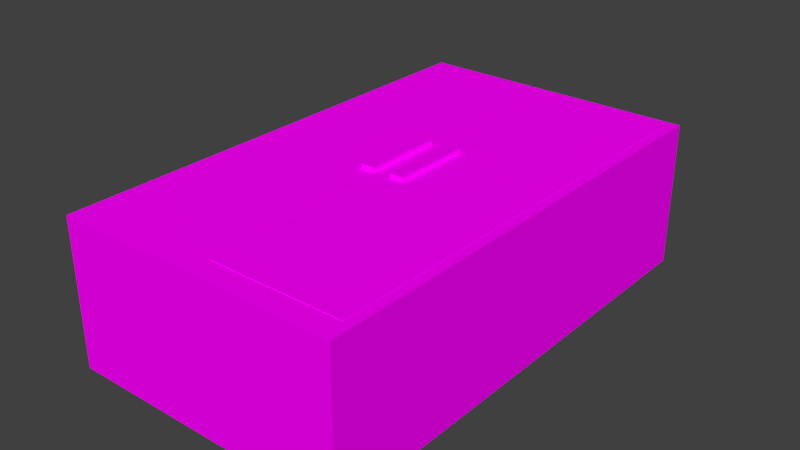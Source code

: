 # Source: Fridge.blend  (saved by Blender 2.76.0; exported with 4.5.12 LTS)
import bpy
from mathutils import Matrix  # noqa: F401  (used for matrix-valued properties, if any)

bpy.ops.wm.read_factory_settings(use_empty=True)
scene = bpy.context.scene
scene.name = 'Scene'

# ---- collections
col_collection_1 = bpy.data.collections.new('Collection 1'); scene.collection.children.link(col_collection_1)

# ---- images (referenced by path relative to the original .blend; pixels are not part of the script)
import os
ASSET_DIR = os.environ.get("B2B_ASSET_DIR", "")  # directory of the original .blend (textures are referenced by path, not embedded)
HERE = os.path.dirname(os.path.abspath(__file__))  # packed textures are extracted next to this script under _unpacked/

def load_image(name, relpath, width, height, colorspace="sRGB"):
    """Load a texture the original file referenced (path relative to the .blend, or extracted next to this script)."""
    p = next((c for c in (os.path.join(HERE, relpath), os.path.join(ASSET_DIR, relpath)) if relpath and os.path.exists(c)), "")
    if p:
        img = bpy.data.images.load(p, check_existing=True)
        img.name = name
    else:  # same state as the original file: an image datablock whose file is absent (Cycles renders it pink)
        img = bpy.data.images.new(name, width, height)
        img.source = "FILE"
        img.filepath = "//" + (relpath or name)
    img.colorspace_settings.name = colorspace
    return img
img_fridge_door_right_png = load_image('Fridge door right.png', 'Texture/Fridge door right.png', 1024, 1024, 'sRGB')
img_handles_png = load_image('Handles.png', 'Texture/Handles.png', 1024, 1024, 'sRGB')
img_fridge_door_left_png = load_image('Fridge door left.png', 'Texture/Fridge door left.png', 1024, 1024, 'sRGB')
img_fridge_png = load_image('Fridge.png', 'Texture/Fridge.png', 1024, 1024, 'sRGB')

# ---- materials (node trees are filled in below, after node groups)
mat_fridge_door_right = bpy.data.materials.new('Fridge door right')
mat_fridge_door_right.alpha_threshold = 0.0
mat_fridge_door_right.roughness = 0.5
mat_handles = bpy.data.materials.new('Handles')
mat_handles.alpha_threshold = 0.0
mat_handles.roughness = 0.5
mat_fridge_door_left = bpy.data.materials.new('Fridge door left')
mat_fridge_door_left.alpha_threshold = 0.0
mat_fridge_door_left.roughness = 0.5
mat_fridge_body = bpy.data.materials.new('Fridge body')
mat_fridge_body.alpha_threshold = 0.0
mat_fridge_body.roughness = 0.5

# ---- material node trees
mat_fridge_door_right.use_nodes = True; mat_fridge_door_right.node_tree.nodes.clear()
_N = mat_fridge_door_right.node_tree.nodes; _L = mat_fridge_door_right.node_tree.links
n0 = _N.new('ShaderNodeOutputMaterial'); n0.name = 'Material Output'; n0.location = (300, 300)
n1 = _N.new('ShaderNodeBsdfDiffuse'); n1.name = 'Diffuse BSDF'; n1.location = (10, 300)
n2 = _N.new('ShaderNodeTexImage'); n2.name = 'Image Texture'; n2.location = (-180, 300)
n2.width = 140
n2.image = img_fridge_door_right_png
_L.new(n1.outputs[0], n0.inputs[0])
_L.new(n2.outputs[0], n1.inputs[0])
n0.is_active_output = True
mat_handles.use_nodes = True; mat_handles.node_tree.nodes.clear()
_N = mat_handles.node_tree.nodes; _L = mat_handles.node_tree.links
n0 = _N.new('ShaderNodeOutputMaterial'); n0.name = 'Material Output'; n0.location = (300, 300)
n1 = _N.new('ShaderNodeBsdfDiffuse'); n1.name = 'Diffuse BSDF'; n1.location = (10, 300)
n2 = _N.new('ShaderNodeTexImage'); n2.name = 'Image Texture'; n2.location = (-180, 300)
n2.width = 140
n2.image = img_handles_png
_L.new(n1.outputs[0], n0.inputs[0])
_L.new(n2.outputs[0], n1.inputs[0])
n0.is_active_output = True
mat_fridge_door_left.use_nodes = True; mat_fridge_door_left.node_tree.nodes.clear()
_N = mat_fridge_door_left.node_tree.nodes; _L = mat_fridge_door_left.node_tree.links
n0 = _N.new('ShaderNodeOutputMaterial'); n0.name = 'Material Output'; n0.location = (300, 300)
n1 = _N.new('ShaderNodeBsdfDiffuse'); n1.name = 'Diffuse BSDF'; n1.location = (10, 300)
n2 = _N.new('ShaderNodeTexImage'); n2.name = 'Image Texture'; n2.location = (-180, 300)
n2.width = 140
n2.image = img_fridge_door_left_png
_L.new(n1.outputs[0], n0.inputs[0])
_L.new(n2.outputs[0], n1.inputs[0])
n0.is_active_output = True
mat_fridge_body.use_nodes = True; mat_fridge_body.node_tree.nodes.clear()
_N = mat_fridge_body.node_tree.nodes; _L = mat_fridge_body.node_tree.links
n0 = _N.new('ShaderNodeOutputMaterial'); n0.name = 'Material Output'; n0.location = (300, 300)
n1 = _N.new('ShaderNodeBsdfDiffuse'); n1.name = 'Diffuse BSDF'; n1.location = (10, 300)
n2 = _N.new('ShaderNodeTexImage'); n2.name = 'Image Texture'; n2.location = (-180, 300)
n2.width = 140
n2.image = img_fridge_png
_L.new(n1.outputs[0], n0.inputs[0])
_L.new(n2.outputs[0], n1.inputs[0])
n0.is_active_output = True

# ---- world
world_world = bpy.data.worlds.new('World'); scene.world = world_world
world_world.color = (0.05088, 0.05088, 0.05088)
world_world.use_sun_shadow = False
world_world.sun_shadow_jitter_overblur = 0.0
world_world.cycles.sampling_method = 'MANUAL'
world_world.cycles.sample_map_resolution = 256

# ---- meshes
me_circle_002 = bpy.data.meshes.new('Circle.002')
me_circle_002.from_pydata([(-3.98, -0.05, -0.4291), (-3.98, 0.15, -0.4291), (-3.98, -0.05, -0.6891), (-3.98, 0.15, -0.6891), (-3.53, -0.05, -0.4291), (-3.53, 0.15, -0.4291), (-3.53, -0.05, -0.6891), (-3.53, 0.15, -0.6891), (0.009473, 1.009, 0.1969), (-0.1856, 0.9896, 0.1969), (-0.3732, 0.9327, 0.1969), (-0.5461, 0.8403, 0.1969), (-0.6976, 0.7159, 0.1969), (-0.822, 0.5644, 0.1969), (-0.9144, 0.3915, 0.1969), (-0.9713, 0.2039, 0.1969), (-0.9905, 0.008784, 0.1969), (-0.9713, -0.1863, 0.1969), (-0.9144, -0.3739, 0.1969), (-0.822, -0.5468, 0.1969), (-0.6976, -0.6983, 0.1969), (-0.5461, -0.8227, 0.1969), (-0.3732, -0.9151, 0.1969), (-0.1856, -0.972, 0.1969), (0.009474, -0.9912, 0.1969), (0.2046, -0.972, 0.1969), (0.3922, -0.9151, 0.1969), (0.565, -0.8227, 0.1969), (0.7166, -0.6983, 0.1969), (0.8409, -0.5468, 0.1969), (0.9334, -0.3739, 0.1969), (0.9903, -0.1863, 0.1969), (1.009, 0.008785, 0.1969), (0.9903, 0.2039, 0.1969), (0.9334, 0.3915, 0.1969), (0.8409, 0.5644, 0.1969), (0.7166, 0.7159, 0.1969), (0.565, 0.8403, 0.1969), (0.3922, 0.9327, 0.1969), (0.2046, 0.9896, 0.1969), (0.002149, -0.2852, -1.243), (0.002149, -0.2852, 0.1968), (-4.278, -0.2852, 0.1968), (-4.278, -0.2852, -1.243), (0.00215, 0.01477, -1.243), (0.002148, 0.01477, 0.1968), (-4.278, 0.01477, 0.1968), (-4.278, 0.01477, -1.243)], [(9, 8), (10, 9), (11, 10), (12, 11), (13, 12), (14, 13), (15, 14), (16, 15), (17, 16), (18, 17), (19, 18), (20, 19), (21, 20), (22, 21), (23, 22), (24, 23), (25, 24), (26, 25), (27, 26), (28, 27), (29, 28), (30, 29), (31, 30), (32, 31), (33, 32), (34, 33), (35, 34), (36, 35), (37, 36), (38, 37), (39, 38), (8, 39)], [(1, 3, 2, 0), (3, 7, 6, 2), (7, 5, 4, 6), (5, 1, 0, 4), (0, 2, 6, 4), (5, 7, 3, 1), (40, 41, 42, 43), (44, 47, 46, 45), (40, 44, 45, 41), (41, 45, 46, 42), (42, 46, 47, 43), (44, 40, 43, 47)])
me_circle_002.polygons.foreach_set('material_index', [1, 1, 1, 1, 1, 1, 0, 0, 0, 0, 0, 0])
_uv = me_circle_002.uv_layers.new(name='UVMap')
_uv.uv.foreach_set('vector', [-0.1123, 0.6227, 1.17, 0.6227, 1.17, 0.7503, -0.1123, 0.7503, -0.1491, 0.3358, 1.133, 0.3358, 1.133, 0.4634, -0.1491, 0.4634, -0.1203, 0.03947, 1.162, 0.03947, 1.162, 0.1671, -0.1203, 0.1671, 1.133, 0.193, 1.133, 0.3206, -0.1491, 0.3206, -0.1491, 0.193, -0.1203, 0.6063, -0.1203, 0.4786, 1.162, 0.4786, 1.162, 0.6063, 0.9676, 0.009403, 0.9676, 1.001, 0.01632, 1.001, 0.01632, 0.009403, 0.9964, 0.04434, 0.9922, 0.0765, 0.006048, 0.0765, 0.01024, 0.04434, 0.9872, 0.997, 0.0002639, 0.9991, 0.001943, 0.005963, 0.9895, 0.006286, 0.5272, 0.02336, 0.5272, 0.004068, 0.9847, 0.004068, 0.9847, 0.02336, 0.003588, 0.03945, 0.003588, 0.02016, 0.9898, 0.02016, 0.9898, 0.03945, 0.5124, 0.00426, 0.5124, 0.02355, 0.01729, 0.02355, 0.01729, 0.00426, 0.006048, 0.03137, 0.006049, 0.01208, 0.9922, 0.01208, 0.9922, 0.03137])
me_circle_002.materials.append(mat_fridge_door_right)
me_circle_002.materials.append(mat_handles)
me_circle_002.use_remesh_preserve_volume = False
me_circle_002.use_remesh_preserve_attributes = False
me_circle_002.use_mirror_vertex_groups = False
me_circle_002.update()
me_circle_001 = bpy.data.meshes.new('Circle.001')
me_circle_001.from_pydata([(3.53, -0.05, -0.6259), (3.53, 0.15, -0.6259), (3.53, -0.05, -0.8859), (3.53, 0.15, -0.8859), (3.98, -0.05, -0.6259), (3.98, 0.15, -0.6259), (3.98, -0.05, -0.8859), (3.98, 0.15, -0.8859), (0.0, 1.0, 0.0), (-0.1951, 0.9808, 0.0), (-0.3827, 0.9239, 0.0), (-0.5556, 0.8315, 0.0), (-0.7071, 0.7071, 0.0), (-0.8315, 0.5556, 0.0), (-0.9239, 0.3827, 0.0), (-0.9808, 0.1951, 0.0), (-1.0, 7.55e-08, 0.0), (-0.9808, -0.1951, 0.0), (-0.9239, -0.3827, 0.0), (-0.8315, -0.5556, 0.0), (-0.7071, -0.7071, 0.0), (-0.5556, -0.8315, 0.0), (-0.3827, -0.9239, 0.0), (-0.1951, -0.9808, 0.0), (3.258e-07, -1.0, 0.0), (0.1951, -0.9808, 0.0), (0.3827, -0.9239, 0.0), (0.5556, -0.8315, 0.0), (0.7071, -0.7071, 0.0), (0.8315, -0.5556, 0.0), (0.9239, -0.3827, 0.0), (0.9808, -0.1951, 0.0), (1.0, 9.656e-07, 0.0), (0.9808, 0.1951, 0.0), (0.9239, 0.3827, 0.0), (0.8315, 0.5556, 0.0), (0.7071, 0.7071, 0.0), (0.5556, 0.8315, 0.0), (0.3827, 0.9239, 0.0), (0.1951, 0.9808, 0.0), (4.255, -0.3043, -1.44), (4.255, -0.3043, 1.371e-06), (-0.02452, -0.3043, 1.252e-06), (-0.02452, -0.3043, -1.44), (4.255, -0.004265, -1.44), (4.255, -0.004266, 1.788e-06), (-0.02452, -0.004266, 1.132e-06), (-0.02452, -0.004265, -1.44)], [(9, 8), (10, 9), (11, 10), (12, 11), (13, 12), (14, 13), (15, 14), (16, 15), (17, 16), (18, 17), (19, 18), (20, 19), (21, 20), (22, 21), (23, 22), (24, 23), (25, 24), (26, 25), (27, 26), (28, 27), (29, 28), (30, 29), (31, 30), (32, 31), (33, 32), (34, 33), (35, 34), (36, 35), (37, 36), (38, 37), (39, 38), (8, 39)], [(1, 3, 2, 0), (3, 7, 6, 2), (7, 5, 4, 6), (5, 1, 0, 4), (0, 2, 6, 4), (5, 7, 3, 1), (40, 41, 42, 43), (44, 47, 46, 45), (40, 44, 45, 41), (41, 45, 46, 42), (42, 46, 47, 43), (44, 40, 43, 47)])
me_circle_001.polygons.foreach_set('material_index', [1, 1, 1, 1, 1, 1, 0, 0, 0, 0, 0, 0])
_uv = me_circle_001.uv_layers.new(name='UVMap')
_uv.uv.foreach_set('vector', [-0.1743, 0.6726, -0.1743, 0.545, 1.108, 0.545, 1.108, 0.6726, -0.1617, 0.5178, -0.1617, 0.3901, 1.12, 0.3901, 1.12, 0.5178, -0.1617, 0.2103, -0.1617, 0.08269, 1.12, 0.08269, 1.12, 0.2103, -0.1284, 0.2358, 1.154, 0.2358, 1.154, 0.3634, -0.1284, 0.3634, 1.108, 0.8216, -0.1743, 0.8216, -0.1743, 0.6939, 1.108, 0.6939, 0.9837, 0.005287, 0.9837, 0.9993, 0.03244, 0.9993, 0.01176, 0.005287, 0.01227, 0.07391, 0.01227, 0.05172, 0.977, 0.05172, 0.977, 0.07391, 0.9911, 0.9961, 0.001256, 0.9938, 0.001323, 0.002708, 0.9907, 0.002708, 0.977, 0.006139, 0.977, 0.02537, 0.5004, 0.02537, 0.5004, 0.006139, 0.001552, 0.03594, 0.001552, 0.01671, 0.9877, 0.01671, 0.9877, 0.03594, 0.01543, 0.02537, 0.01543, 0.006139, 0.4813, 0.006139, 0.4813, 0.02537, 0.9877, 0.02729, 0.9877, 0.04651, 0.001552, 0.04651, 0.001552, 0.02729])
me_circle_001.materials.append(mat_fridge_door_left)
me_circle_001.materials.append(mat_handles)
me_circle_001.use_remesh_preserve_volume = False
me_circle_001.use_remesh_preserve_attributes = False
me_circle_001.use_mirror_vertex_groups = False
me_circle_001.update()
me_cube = bpy.data.meshes.new('Cube')
me_cube.from_pydata([(-0.9565, -0.5, -0.8511), (-0.9565, -0.5, 0.8511), (-0.9565, -0.4744, -0.8511), (-0.9565, -0.4744, 0.8511), (0.9565, -0.5, -0.8511), (0.9565, -0.5, 0.8511), (0.9565, -0.4744, -0.8511), (0.9565, -0.4744, 0.8511), (-0.9565, 0.4744, -0.8511), (-0.9565, 0.4744, 0.8511), (-0.9565, 0.5, -0.8511), (-0.9565, 0.5, 0.8511), (0.9565, 0.4744, -0.8511), (0.9565, 0.4744, 0.8511), (0.9565, 0.5, -0.8511), (0.9565, 0.5, 0.8511), (-0.9565, -0.01282, -0.8511), (-0.9565, -0.01282, 0.8511), (-0.9565, 0.01282, -0.8511), (-0.9565, 0.01282, 0.8511), (0.9565, -0.01282, -0.8511), (0.9565, -0.01282, 0.8511), (0.9565, 0.01282, -0.8511), (0.9565, 0.01282, 0.8511), (1.0, 1.0, -1.0), (1.0, -1.0, -1.0), (-1.0, -1.0, -1.0), (-1.0, 1.0, -1.0), (1.0, 1.0, 1.0), (-1.0, 1.0, 1.0), (1.0, -1.0, 1.0), (-1.0, -1.0, 1.0), (0.9348, -0.9024, 1.0), (-0.9348, -0.9024, 1.0), (-0.9348, 0.9438, 1.0), (0.9348, 0.9438, 1.0), (0.9348, 0.9438, -0.8299), (-0.9348, 0.9438, -0.8299), (-0.9348, -0.9024, -0.8299), (0.9348, -0.9024, -0.8299)], [], [(1, 3, 2, 0), (3, 7, 6, 2), (7, 5, 4, 6), (5, 1, 0, 4), (0, 2, 6, 4), (5, 7, 3, 1), (9, 11, 10, 8), (11, 15, 14, 10), (15, 13, 12, 14), (13, 9, 8, 12), (8, 10, 14, 12), (13, 15, 11, 9), (17, 19, 18, 16), (19, 23, 22, 18), (23, 21, 20, 22), (21, 17, 16, 20), (16, 18, 22, 20), (21, 23, 19, 17), (24, 25, 26, 27), (28, 24, 27, 29), (24, 28, 30, 25), (25, 30, 31, 26), (26, 31, 29, 27), (30, 32, 33, 34, 29, 31), (28, 29, 34, 35, 32, 30), (36, 37, 38, 39), (35, 34, 37, 36), (32, 35, 36, 39), (33, 32, 39, 38), (34, 33, 38, 37)])
_uv = me_cube.uv_layers.new(name='UVMap')
_uv.uv.foreach_set('vector', [0.0, 0.0, 1.0, 0.0, 1.0, 1.0, 0.0, 1.0, 0.0, 0.0, 1.0, 0.0, 1.0, 1.0, 0.0, 1.0, 0.0, 0.0, 1.0, 0.0, 1.0, 1.0, 0.0, 1.0, 0.0, 0.0, 1.0, 0.0, 1.0, 1.0, 0.0, 1.0, 0.0, 0.0, 1.0, 0.0, 1.0, 1.0, 0.0, 1.0, 0.0, 0.0, 1.0, 0.0, 1.0, 1.0, 0.0, 1.0, 0.0, 0.0, 1.0, 0.0, 1.0, 1.0, 0.0, 1.0, 0.0, 0.0, 1.0, 0.0, 1.0, 1.0, 0.0, 1.0, 0.0, 0.0, 1.0, 0.0, 1.0, 1.0, 0.0, 1.0, 0.0, 0.0, 1.0, 0.0, 1.0, 1.0, 0.0, 1.0, 0.0, 0.0, 1.0, 0.0, 1.0, 1.0, 0.0, 1.0, 0.0, 0.0, 1.0, 0.0, 1.0, 1.0, 0.0, 1.0, 0.0, 0.0, 1.0, 0.0, 1.0, 1.0, 0.0, 1.0, 0.0, 0.0, 1.0, 0.0, 1.0, 1.0, 0.0, 1.0, 0.0, 0.0, 1.0, 0.0, 1.0, 1.0, 0.0, 1.0, 0.0, 0.0, 1.0, 0.0, 1.0, 1.0, 0.0, 1.0, 0.0, 0.0, 1.0, 0.0, 1.0, 1.0, 0.0, 1.0, 0.0, 0.0, 1.0, 0.0, 1.0, 1.0, 0.0, 1.0, 0.0, 0.0, 0.0, 0.0, 0.0, 0.0, 0.0, 0.0, 0.0, 0.0, 0.0, 0.0, 0.0, 0.0, 0.0, 0.0, 0.0, 0.0, 0.0, 0.0, 0.0, 0.0, 0.0, 0.0, 0.0, 0.0, 0.0, 0.0, 0.0, 0.0, 0.0, 0.0, 0.0, 0.0, 0.0, 0.0, 0.0, 0.0, 0.0, 0.0, 0.0, 0.0, 0.0, 0.0, 0.0, 0.0, 0.0, 0.0, 0.0, 0.0, 0.0, 0.0, 0.0, 0.0, 0.0, 0.0, 0.0, 0.0, 0.0, 0.0, 0.0, 0.0, 0.0, 0.0, 0.0, 0.0, 0.0, 0.0, 0.0, 0.0, 0.0, 0.0, 0.0, 0.0, 0.0, 0.0, 0.0, 0.0, 0.0, 0.0, 0.0, 0.0, 0.0, 0.0, 0.0, 0.0, 0.0, 0.0, 0.0, 0.0, 0.0, 0.0, 0.0, 0.0, 0.0, 0.0, 0.0, 0.0, 0.0, 0.0, 0.0, 0.0, 0.0, 0.0])
me_cube.materials.append(mat_fridge_body)
me_cube.use_remesh_preserve_volume = False
me_cube.use_remesh_preserve_attributes = False
me_cube.use_mirror_vertex_groups = False
me_cube.update()

# ---- objects
ob_right_door = bpy.data.objects.new('Right door', me_circle_002)
ob_left_door = bpy.data.objects.new('Left door', me_circle_001)
ob_body = bpy.data.objects.new('Body', me_cube)

# ---- transforms, parenting, visibility, modifiers, constraints
ob_right_door.location = (0.4275, -0.5071, 0.235)
ob_right_door.rotation_euler = (1.571, 0.0, 0.0)
ob_right_door.scale = (0.1, 0.1, 1.0)
ob_right_door.lineart.crease_threshold = 0.0
ob_left_door.location = (-0.4275, -0.7039, 0.235)
ob_left_door.rotation_euler = (1.571, 0.0, 0.0)
ob_left_door.scale = (0.1, 0.1, 1.0)
ob_left_door.lineart.crease_threshold = 0.0
ob_body.location = (0.0, 0.0, 0.0)
ob_body.scale = (0.46, 0.78, 0.235)
ob_body.lock_rotations_4d = False
ob_body.empty_display_type = 'ARROWS'
ob_body.lineart.crease_threshold = 0.0

# ---- collection membership
col_collection_1.objects.link(ob_right_door)
col_collection_1.objects.link(ob_left_door)
col_collection_1.objects.link(ob_body)

# ---- scene / render settings (as saved in the file)
scene.frame_start = 1; scene.frame_end = 100; scene.frame_set(0)
scene.render.engine = 'CYCLES'
scene.render.resolution_percentage = 50
scene.render.dither_intensity = 0.0
scene.cycles.use_denoising = False
scene.cycles.samples = 10
scene.cycles.sampling_pattern = 'TABULATED_SOBOL'
scene.cycles.light_sampling_threshold = 0.0
scene.cycles.use_adaptive_sampling = False
scene.cycles.use_light_tree = False
scene.cycles.blur_glossy = 0.0
scene.cycles.pixel_filter_type = 'GAUSSIAN'
scene.cycles.sample_clamp_indirect = 0.0
scene.view_settings.view_transform = 'Standard'
bpy.context.view_layer.update()

# ---- added for rendering (the .blend has no active camera and no usable light): camera, sun
cam_auto = bpy.data.cameras.new('AutoCamera')
cam_auto.lens = 50.0
cam_auto.sensor_width = 36.0
cam_auto.clip_end = 1000.0
ob_auto_camera = bpy.data.objects.new('AutoCamera', cam_auto)
scene.collection.objects.link(ob_auto_camera)
ob_auto_camera.location = (1.82167, -2.18543, 1.5074)
ob_auto_camera.rotation_euler = (1.09748, -7.21219e-08, 0.694738)
scene.camera = ob_auto_camera
light_auto_sun = bpy.data.lights.new('AutoSun', 'SUN')
light_auto_sun.energy = 3.0
light_auto_sun.angle = 0.0523599
ob_auto_sun = bpy.data.objects.new('AutoSun', light_auto_sun)
scene.collection.objects.link(ob_auto_sun)
ob_auto_sun.rotation_euler = (0.872665, 0.174533, 0.523599)
bpy.context.view_layer.update()
